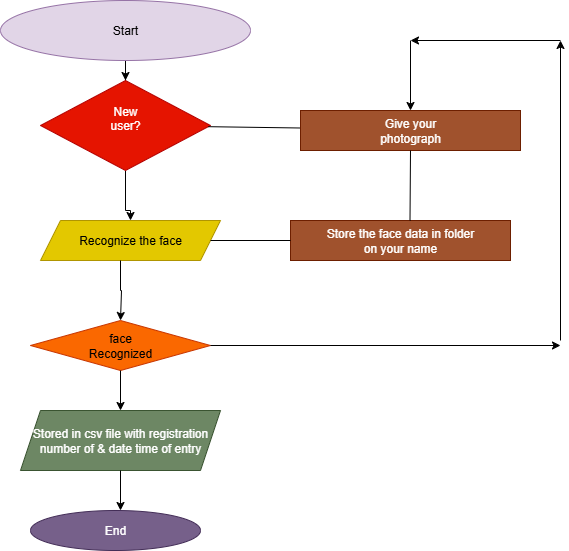

The diagram above was exported from draw.io. Its source (the exported page's mxGraphModel, read from the mxfile embedded in the PNG):
<mxGraphModel dx="864" dy="474" grid="1" gridSize="10" guides="1" tooltips="1" connect="1" arrows="1" fold="1" page="1" pageScale="1" pageWidth="850" pageHeight="1100" math="0" shadow="0">
  <root>
    <mxCell id="0" />
    <mxCell id="1" parent="0" />
    <mxCell id="qEl-p9wZ7DjWZuWuz6Mh-17" style="edgeStyle=orthogonalEdgeStyle;rounded=0;orthogonalLoop=1;jettySize=auto;html=1;entryX=0.5;entryY=0;entryDx=0;entryDy=0;" edge="1" parent="1" source="qEl-p9wZ7DjWZuWuz6Mh-1" target="qEl-p9wZ7DjWZuWuz6Mh-3">
      <mxGeometry relative="1" as="geometry" />
    </mxCell>
    <mxCell id="qEl-p9wZ7DjWZuWuz6Mh-1" value="Start" style="ellipse;whiteSpace=wrap;html=1;fillColor=#e1d5e7;strokeColor=#9673a6;" vertex="1" parent="1">
      <mxGeometry x="350" y="40" width="250" height="60" as="geometry" />
    </mxCell>
    <mxCell id="qEl-p9wZ7DjWZuWuz6Mh-35" style="edgeStyle=orthogonalEdgeStyle;rounded=0;orthogonalLoop=1;jettySize=auto;html=1;entryX=0.5;entryY=0;entryDx=0;entryDy=0;" edge="1" parent="1" source="qEl-p9wZ7DjWZuWuz6Mh-3" target="qEl-p9wZ7DjWZuWuz6Mh-4">
      <mxGeometry relative="1" as="geometry">
        <Array as="points">
          <mxPoint x="475" y="250" />
          <mxPoint x="480" y="250" />
        </Array>
      </mxGeometry>
    </mxCell>
    <mxCell id="qEl-p9wZ7DjWZuWuz6Mh-3" value="New&lt;div&gt;user?&lt;/div&gt;&lt;div&gt;&lt;br&gt;&lt;/div&gt;" style="rhombus;whiteSpace=wrap;html=1;fillColor=#e51400;fontColor=#ffffff;strokeColor=#B20000;" vertex="1" parent="1">
      <mxGeometry x="390" y="120" width="170" height="90" as="geometry" />
    </mxCell>
    <mxCell id="qEl-p9wZ7DjWZuWuz6Mh-4" value="Recognize the face" style="shape=parallelogram;perimeter=parallelogramPerimeter;whiteSpace=wrap;html=1;fixedSize=1;fillColor=#e3c800;fontColor=#000000;strokeColor=#B09500;" vertex="1" parent="1">
      <mxGeometry x="390" y="260" width="180" height="40" as="geometry" />
    </mxCell>
    <mxCell id="qEl-p9wZ7DjWZuWuz6Mh-5" value="face&lt;div&gt;Recognized&lt;/div&gt;" style="rhombus;whiteSpace=wrap;html=1;fillColor=#fa6800;fontColor=#000000;strokeColor=#C73500;" vertex="1" parent="1">
      <mxGeometry x="380" y="360" width="180" height="50" as="geometry" />
    </mxCell>
    <mxCell id="qEl-p9wZ7DjWZuWuz6Mh-6" value="Stored in csv file with registration number of &amp;amp; date time of entry" style="shape=parallelogram;perimeter=parallelogramPerimeter;whiteSpace=wrap;html=1;fixedSize=1;fillColor=#6d8764;fontColor=#ffffff;strokeColor=#3A5431;" vertex="1" parent="1">
      <mxGeometry x="370" y="450" width="200" height="60" as="geometry" />
    </mxCell>
    <mxCell id="qEl-p9wZ7DjWZuWuz6Mh-8" value="End" style="ellipse;whiteSpace=wrap;html=1;fillColor=#76608a;fontColor=#ffffff;strokeColor=#432D57;" vertex="1" parent="1">
      <mxGeometry x="380" y="550" width="170" height="40" as="geometry" />
    </mxCell>
    <mxCell id="qEl-p9wZ7DjWZuWuz6Mh-10" value="" style="endArrow=classic;html=1;rounded=0;entryX=0.5;entryY=0;entryDx=0;entryDy=0;exitX=0.5;exitY=1;exitDx=0;exitDy=0;" edge="1" parent="1" source="qEl-p9wZ7DjWZuWuz6Mh-5" target="qEl-p9wZ7DjWZuWuz6Mh-6">
      <mxGeometry width="50" height="50" relative="1" as="geometry">
        <mxPoint x="410" y="450" as="sourcePoint" />
        <mxPoint x="460" y="410" as="targetPoint" />
        <Array as="points" />
      </mxGeometry>
    </mxCell>
    <mxCell id="qEl-p9wZ7DjWZuWuz6Mh-27" style="edgeStyle=orthogonalEdgeStyle;rounded=0;orthogonalLoop=1;jettySize=auto;html=1;" edge="1" parent="1" source="qEl-p9wZ7DjWZuWuz6Mh-4">
      <mxGeometry relative="1" as="geometry">
        <mxPoint x="470" y="360" as="targetPoint" />
        <Array as="points">
          <mxPoint x="470" y="330" />
          <mxPoint x="471" y="330" />
        </Array>
      </mxGeometry>
    </mxCell>
    <mxCell id="qEl-p9wZ7DjWZuWuz6Mh-29" value="Store the face data in folder&lt;div&gt;on your name&lt;/div&gt;" style="rounded=0;whiteSpace=wrap;html=1;fillColor=#a0522d;fontColor=#ffffff;strokeColor=#6D1F00;" vertex="1" parent="1">
      <mxGeometry x="640" y="260" width="220" height="40" as="geometry" />
    </mxCell>
    <mxCell id="qEl-p9wZ7DjWZuWuz6Mh-39" value="" style="endArrow=none;html=1;rounded=0;entryX=0;entryY=0.5;entryDx=0;entryDy=0;" edge="1" parent="1" source="qEl-p9wZ7DjWZuWuz6Mh-3">
      <mxGeometry width="50" height="50" relative="1" as="geometry">
        <mxPoint x="440" y="300" as="sourcePoint" />
        <mxPoint x="650" y="167.5" as="targetPoint" />
      </mxGeometry>
    </mxCell>
    <mxCell id="qEl-p9wZ7DjWZuWuz6Mh-41" value="" style="endArrow=none;html=1;rounded=0;entryX=0;entryY=0.5;entryDx=0;entryDy=0;" edge="1" parent="1" source="qEl-p9wZ7DjWZuWuz6Mh-4" target="qEl-p9wZ7DjWZuWuz6Mh-29">
      <mxGeometry width="50" height="50" relative="1" as="geometry">
        <mxPoint x="440" y="300" as="sourcePoint" />
        <mxPoint x="640" y="280" as="targetPoint" />
      </mxGeometry>
    </mxCell>
    <mxCell id="qEl-p9wZ7DjWZuWuz6Mh-45" value="Give your&lt;div&gt;photograph&lt;/div&gt;" style="rounded=0;whiteSpace=wrap;html=1;fillColor=#a0522d;fontColor=#ffffff;strokeColor=#6D1F00;" vertex="1" parent="1">
      <mxGeometry x="650" y="150" width="220" height="40" as="geometry" />
    </mxCell>
    <mxCell id="qEl-p9wZ7DjWZuWuz6Mh-49" value="" style="endArrow=classic;html=1;rounded=0;exitX=1;exitY=0.5;exitDx=0;exitDy=0;" edge="1" parent="1" source="qEl-p9wZ7DjWZuWuz6Mh-5">
      <mxGeometry width="50" height="50" relative="1" as="geometry">
        <mxPoint x="590" y="391" as="sourcePoint" />
        <mxPoint x="910" y="385" as="targetPoint" />
      </mxGeometry>
    </mxCell>
    <mxCell id="qEl-p9wZ7DjWZuWuz6Mh-50" value="" style="endArrow=classic;html=1;rounded=0;" edge="1" parent="1">
      <mxGeometry width="50" height="50" relative="1" as="geometry">
        <mxPoint x="910" y="380" as="sourcePoint" />
        <mxPoint x="910" y="80" as="targetPoint" />
      </mxGeometry>
    </mxCell>
    <mxCell id="qEl-p9wZ7DjWZuWuz6Mh-51" value="" style="endArrow=classic;html=1;rounded=0;" edge="1" parent="1">
      <mxGeometry width="50" height="50" relative="1" as="geometry">
        <mxPoint x="910" y="80" as="sourcePoint" />
        <mxPoint x="760" y="80" as="targetPoint" />
      </mxGeometry>
    </mxCell>
    <mxCell id="qEl-p9wZ7DjWZuWuz6Mh-52" value="" style="endArrow=classic;html=1;rounded=0;" edge="1" parent="1" target="qEl-p9wZ7DjWZuWuz6Mh-45">
      <mxGeometry width="50" height="50" relative="1" as="geometry">
        <mxPoint x="760" y="80" as="sourcePoint" />
        <mxPoint x="690" y="190" as="targetPoint" />
      </mxGeometry>
    </mxCell>
    <mxCell id="qEl-p9wZ7DjWZuWuz6Mh-55" value="" style="endArrow=none;html=1;rounded=0;entryX=0.5;entryY=1;entryDx=0;entryDy=0;" edge="1" parent="1" target="qEl-p9wZ7DjWZuWuz6Mh-45">
      <mxGeometry width="50" height="50" relative="1" as="geometry">
        <mxPoint x="759.5" y="260" as="sourcePoint" />
        <mxPoint x="759.5" y="200" as="targetPoint" />
      </mxGeometry>
    </mxCell>
    <mxCell id="qEl-p9wZ7DjWZuWuz6Mh-60" value="" style="endArrow=classic;html=1;rounded=0;exitX=0.5;exitY=1;exitDx=0;exitDy=0;" edge="1" parent="1" source="qEl-p9wZ7DjWZuWuz6Mh-6">
      <mxGeometry width="50" height="50" relative="1" as="geometry">
        <mxPoint x="470" y="520" as="sourcePoint" />
        <mxPoint x="470" y="550" as="targetPoint" />
      </mxGeometry>
    </mxCell>
  </root>
</mxGraphModel>